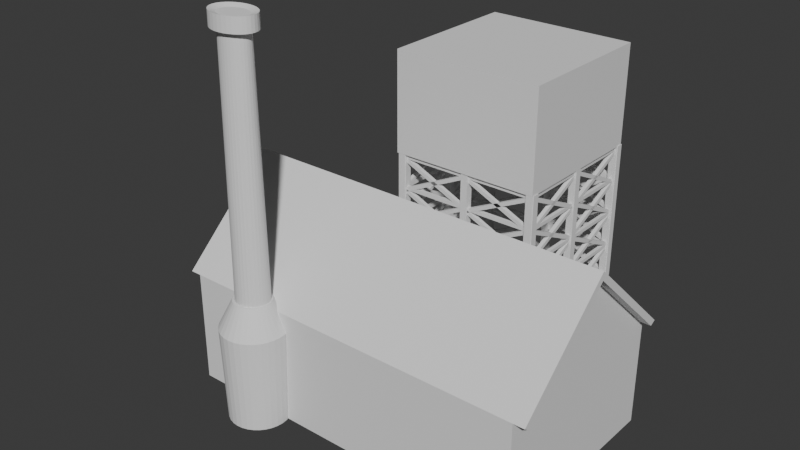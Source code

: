 # Source: koujyou1.blend  (saved by Blender 4.2.66; exported with 4.5.12 LTS)
import bpy
from mathutils import Matrix  # noqa: F401  (used for matrix-valued properties, if any)

bpy.ops.wm.read_factory_settings(use_empty=True)
scene = bpy.context.scene
scene.name = 'Scene'

# ---- collections
col_collection = bpy.data.collections.new('Collection'); scene.collection.children.link(col_collection)
col_2 = bpy.data.collections.new('コレクション 2'); scene.collection.children.link(col_2)
col_group_001 = bpy.data.collections.new('Group.001')  # instanced only; not linked into the scene
col_group = bpy.data.collections.new('Group')  # instanced only; not linked into the scene

# ---- world
world_world = bpy.data.worlds.new('World'); scene.world = world_world
world_world.use_nodes = True; world_world.node_tree.nodes.clear()
_N = world_world.node_tree.nodes; _L = world_world.node_tree.links
n0 = _N.new('ShaderNodeOutputWorld'); n0.name = 'World Output'; n0.location = (300, 300)
n1 = _N.new('ShaderNodeBackground'); n1.name = 'Background'; n1.location = (10, 300)
n1.inputs[0].default_value = (0.05088, 0.05088, 0.05088, 1.0)
_L.new(n1.outputs[0], n0.inputs[0])
n0.is_active_output = True
world_world.color = (0.05088, 0.05088, 0.05088)
world_world.sun_shadow_jitter_overblur = 0.0

# ---- meshes
me_x = bpy.data.meshes.new('円柱')
me_x.from_pydata([(0.0, 1.099, -1.0), (0.0, 0.7283, 1.0), (0.1951, 1.078, -1.0), (0.1951, 0.7143, 1.0), (0.3827, 1.015, -1.0), (0.3827, 0.6729, 1.0), (0.5556, 0.9137, -1.0), (0.5556, 0.6056, 1.0), (0.7071, 0.7771, -1.0), (0.7071, 0.515, 1.0), (0.8315, 0.6105, -1.0), (0.8315, 0.4046, 1.0), (0.9239, 0.4205, -1.0), (0.9239, 0.2787, 1.0), (0.9808, 0.2144, -1.0), (0.9808, 0.1421, 1.0), (1.0, 5.898e-09, -1.0), (1.0, -1.619e-08, 1.0), (0.9808, -0.2144, -1.0), (0.9808, -0.1421, 1.0), (0.9239, -0.4205, -1.0), (0.9239, -0.2787, 1.0), (0.8315, -0.6105, -1.0), (0.8315, -0.4046, 1.0), (0.7071, -0.7771, -1.0), (0.7071, -0.515, 1.0), (0.5556, -0.9137, -1.0), (0.5556, -0.6056, 1.0), (0.3827, -1.015, -1.0), (0.3827, -0.6729, 1.0), (0.1951, -1.078, -1.0), (0.1951, -0.7143, 1.0), (0.0, -1.099, -1.0), (0.0, -0.7283, 1.0), (-0.1951, -1.078, -1.0), (-0.1951, -0.7143, 1.0), (-0.3827, -1.015, -1.0), (-0.3827, -0.6729, 1.0), (-0.5556, -0.9137, -1.0), (-0.5556, -0.6056, 1.0), (-0.7071, -0.7771, -1.0), (-0.7071, -0.515, 1.0), (-0.8315, -0.6105, -1.0), (-0.8315, -0.4046, 1.0), (-0.9239, -0.4205, -1.0), (-0.9239, -0.2787, 1.0), (-0.9808, -0.2144, -1.0), (-0.9808, -0.1421, 1.0), (-1.0, 5.898e-09, -1.0), (-1.0, -1.619e-08, 1.0), (-0.9808, 0.2144, -1.0), (-0.9808, 0.1421, 1.0), (-0.9239, 0.4205, -1.0), (-0.9239, 0.2787, 1.0), (-0.8315, 0.6105, -1.0), (-0.8315, 0.4046, 1.0), (-0.7071, 0.7771, -1.0), (-0.7071, 0.515, 1.0), (-0.5556, 0.9137, -1.0), (-0.5556, 0.6056, 1.0), (-0.3827, 1.015, -1.0), (-0.3827, 0.6729, 1.0), (-0.1951, 1.078, -1.0), (-0.1951, 0.7143, 1.0), (0.0, 0.7379, 0.9484), (0.1951, 0.7237, 0.9484), (0.3827, 0.6817, 0.9484), (0.5556, 0.6135, 0.9484), (0.7071, 0.5217, 0.9484), (0.8315, 0.4099, 0.9484), (0.9239, 0.2824, 0.9484), (0.9808, 0.1439, 0.9484), (1.0, -1.563e-08, 0.9484), (0.9808, -0.1439, 0.9484), (0.9239, -0.2824, 0.9484), (0.8315, -0.4099, 0.9484), (0.7071, -0.5217, 0.9484), (0.5556, -0.6135, 0.9484), (0.3827, -0.6817, 0.9484), (0.1951, -0.7237, 0.9484), (0.0, -0.7379, 0.9484), (-0.1951, -0.7237, 0.9484), (-0.3827, -0.6817, 0.9484), (-0.5556, -0.6135, 0.9484), (-0.7071, -0.5217, 0.9484), (-0.8315, -0.4099, 0.9484), (-0.9239, -0.2824, 0.9484), (-0.9808, -0.1439, 0.9484), (-1.0, -1.563e-08, 0.9484), (-0.9808, 0.1439, 0.9484), (-0.9239, 0.2824, 0.9484), (-0.8315, 0.4099, 0.9484), (-0.7071, 0.5217, 0.9484), (-0.5556, 0.6135, 0.9484), (-0.3827, 0.6817, 0.9484), (-0.1951, 0.7237, 0.9484), (0.284, 1.04, 1.012), (1.358e-08, 1.06, 1.012), (1.358e-08, 1.074, 0.9367), (0.557, 0.9794, 1.012), (0.8087, 0.8814, 1.012), (1.029, 0.7496, 1.012), (1.21, 0.589, 1.012), (1.345, 0.4057, 1.012), (1.428, 0.2068, 1.012), (1.456, 3.582e-09, 1.012), (1.428, -0.2068, 1.012), (1.345, -0.4057, 1.012), (1.21, -0.589, 1.012), (1.029, -0.7496, 1.012), (0.8087, -0.8814, 1.012), (0.557, -0.9794, 1.012), (0.284, -1.04, 1.012), (1.358e-08, -1.06, 1.012), (-0.284, -1.04, 1.012), (-0.557, -0.9794, 1.012), (-0.8087, -0.8814, 1.012), (-1.029, -0.7496, 1.012), (-1.21, -0.589, 1.012), (-1.345, -0.4057, 1.012), (-1.428, -0.2068, 1.012), (-1.456, 3.582e-09, 1.012), (-1.428, 0.2068, 1.012), (-1.345, 0.4057, 1.012), (-1.21, 0.589, 1.012), (-1.029, 0.7496, 1.012), (-0.8087, 0.8814, 1.012), (-0.557, 0.9794, 1.012), (-0.284, 1.04, 1.012), (0.284, 1.053, 0.9367), (0.557, 0.9923, 0.9367), (0.8087, 0.893, 0.9367), (1.029, 0.7594, 0.9367), (1.21, 0.5967, 0.9367), (1.345, 0.411, 0.9367), (1.428, 0.2095, 0.9367), (1.456, 4.412e-09, 0.9367), (1.428, -0.2095, 0.9367), (1.345, -0.411, 0.9367), (1.21, -0.5967, 0.9367), (1.029, -0.7594, 0.9367), (0.8087, -0.893, 0.9367), (0.557, -0.9923, 0.9367), (0.284, -1.053, 0.9367), (1.358e-08, -1.074, 0.9367), (-0.284, -1.053, 0.9367), (-0.557, -0.9923, 0.9367), (-0.8087, -0.893, 0.9367), (-1.029, -0.7594, 0.9367), (-1.21, -0.5967, 0.9367), (-1.345, -0.411, 0.9367), (-1.428, -0.2095, 0.9367), (-1.456, 4.412e-09, 0.9367), (-1.428, 0.2095, 0.9367), (-1.345, 0.411, 0.9367), (-1.21, 0.5967, 0.9367), (-1.029, 0.7594, 0.9367), (-0.8087, 0.893, 0.9367), (-0.557, 0.9923, 0.9367), (-0.284, 1.053, 0.9367)], [], [(35, 37, 115, 114), (93, 92, 156, 157), (17, 19, 106, 105), (67, 66, 130, 131), (94, 93, 157, 158), (68, 67, 131, 132), (51, 53, 123, 122), (95, 94, 158, 159), (69, 68, 132, 133), (33, 35, 114, 113), (64, 95, 159, 98), (15, 17, 105, 104), (70, 69, 133, 134), (71, 70, 134, 135), (49, 51, 122, 121), (72, 71, 135, 136), (31, 33, 113, 112), (13, 15, 104, 103), (73, 72, 136, 137), (74, 73, 137, 138), (47, 49, 121, 120), (75, 74, 138, 139), (29, 31, 112, 111), (11, 13, 103, 102), (76, 75, 139, 140), (63, 1, 97, 128), (77, 76, 140, 141), (45, 47, 120, 119), (78, 77, 141, 142), (27, 29, 111, 110), (3, 1, 63, 61, 59, 57, 55, 53, 51, 49, 47, 45, 43, 41, 39, 37, 35, 33, 31, 29, 27, 25, 23, 21, 19, 17, 15, 13, 11, 9, 7, 5), (79, 78, 142, 143), (9, 11, 102, 101), (0, 2, 4, 6, 8, 10, 12, 14, 16, 18, 20, 22, 24, 26, 28, 30, 32, 34, 36, 38, 40, 42, 44, 46, 48, 50, 52, 54, 56, 58, 60, 62), (62, 95, 64, 0), (60, 94, 95, 62), (58, 93, 94, 60), (56, 92, 93, 58), (54, 91, 92, 56), (52, 90, 91, 54), (50, 89, 90, 52), (48, 88, 89, 50), (46, 87, 88, 48), (44, 86, 87, 46), (42, 85, 86, 44), (40, 84, 85, 42), (38, 83, 84, 40), (36, 82, 83, 38), (34, 81, 82, 36), (32, 80, 81, 34), (30, 79, 80, 32), (28, 78, 79, 30), (26, 77, 78, 28), (24, 76, 77, 26), (22, 75, 76, 24), (20, 74, 75, 22), (18, 73, 74, 20), (16, 72, 73, 18), (14, 71, 72, 16), (12, 70, 71, 14), (10, 69, 70, 12), (8, 68, 69, 10), (6, 67, 68, 8), (4, 66, 67, 6), (2, 65, 66, 4), (0, 64, 65, 2), (98, 97, 96, 129), (129, 96, 99, 130), (130, 99, 100, 131), (131, 100, 101, 132), (132, 101, 102, 133), (133, 102, 103, 134), (134, 103, 104, 135), (135, 104, 105, 136), (136, 105, 106, 137), (137, 106, 107, 138), (138, 107, 108, 139), (139, 108, 109, 140), (140, 109, 110, 141), (141, 110, 111, 142), (142, 111, 112, 143), (143, 112, 113, 144), (144, 113, 114, 145), (145, 114, 115, 146), (146, 115, 116, 147), (147, 116, 117, 148), (148, 117, 118, 149), (149, 118, 119, 150), (150, 119, 120, 151), (151, 120, 121, 152), (152, 121, 122, 153), (153, 122, 123, 154), (154, 123, 124, 155), (155, 124, 125, 156), (156, 125, 126, 157), (157, 126, 127, 158), (158, 127, 128, 159), (159, 128, 97, 98), (66, 65, 129, 130), (1, 3, 96, 97), (92, 91, 155, 156), (53, 55, 124, 123), (65, 64, 98, 129), (91, 90, 154, 155), (19, 21, 107, 106), (90, 89, 153, 154), (37, 39, 116, 115), (89, 88, 152, 153), (55, 57, 125, 124), (3, 5, 99, 96), (88, 87, 151, 152), (21, 23, 108, 107), (87, 86, 150, 151), (39, 41, 117, 116), (86, 85, 149, 150), (57, 59, 126, 125), (5, 7, 100, 99), (85, 84, 148, 149), (23, 25, 109, 108), (84, 83, 147, 148), (41, 43, 118, 117), (83, 82, 146, 147), (59, 61, 127, 126), (7, 9, 101, 100), (82, 81, 145, 146), (25, 27, 110, 109), (81, 80, 144, 145), (43, 45, 119, 118), (80, 79, 143, 144), (61, 63, 128, 127)])
_uv = me_x.uv_layers.new(name='UVマップ')
_uv.uv.foreach_set('vector', [0.2032, 0.01461, 0.1582, 0.02827, 0.1582, 0.02827, 0.2032, 0.01461, 0.09375, 0.9871, 0.125, 0.9871, 0.125, 0.9871, 0.09375, 0.9871, 0.49, 0.25, 0.4854, 0.2032, 0.4854, 0.2032, 0.49, 0.25, 0.9062, 0.9871, 0.9375, 0.9871, 0.9375, 0.9871, 0.9062, 0.9871, 0.0625, 0.9871, 0.09375, 0.9871, 0.09375, 0.9871, 0.0625, 0.9871, 0.875, 0.9871, 0.9062, 0.9871, 0.9062, 0.9871, 0.875, 0.9871, 0.01461, 0.2968, 0.02827, 0.3418, 0.02827, 0.3418, 0.01461, 0.2968, 0.03125, 0.9871, 0.0625, 0.9871, 0.0625, 0.9871, 0.03125, 0.9871, 0.8438, 0.9871, 0.875, 0.9871, 0.875, 0.9871, 0.8438, 0.9871, 0.25, 0.01, 0.2032, 0.01461, 0.2032, 0.01461, 0.25, 0.01, 0.0, 0.9871, 0.03125, 0.9871, 0.03125, 0.9871, 0.0, 0.9871, 0.4854, 0.2968, 0.49, 0.25, 0.49, 0.25, 0.4854, 0.2968, 0.8125, 0.9871, 0.8438, 0.9871, 0.8438, 0.9871, 0.8125, 0.9871, 0.7812, 0.9871, 0.8125, 0.9871, 0.8125, 0.9871, 0.7812, 0.9871, 0.01, 0.25, 0.01461, 0.2968, 0.01461, 0.2968, 0.01, 0.25, 0.75, 0.9871, 0.7812, 0.9871, 0.7812, 0.9871, 0.75, 0.9871, 0.2968, 0.01461, 0.25, 0.01, 0.25, 0.01, 0.2968, 0.01461, 0.4717, 0.3418, 0.4854, 0.2968, 0.4854, 0.2968, 0.4717, 0.3418, 0.7187, 0.9871, 0.75, 0.9871, 0.75, 0.9871, 0.7187, 0.9871, 0.6875, 0.9871, 0.7187, 0.9871, 0.7187, 0.9871, 0.6875, 0.9871, 0.01461, 0.2032, 0.01, 0.25, 0.01, 0.25, 0.01461, 0.2032, 0.6562, 0.9871, 0.6875, 0.9871, 0.6875, 0.9871, 0.6562, 0.9871, 0.3418, 0.02827, 0.2968, 0.01461, 0.2968, 0.01461, 0.3418, 0.02827, 0.4496, 0.3833, 0.4717, 0.3418, 0.4717, 0.3418, 0.4496, 0.3833, 0.625, 0.9871, 0.6562, 0.9871, 0.6562, 0.9871, 0.625, 0.9871, 0.2032, 0.4854, 0.25, 0.49, 0.25, 0.49, 0.2032, 0.4854, 0.5938, 0.9871, 0.625, 0.9871, 0.625, 0.9871, 0.5938, 0.9871, 0.02827, 0.1582, 0.01461, 0.2032, 0.01461, 0.2032, 0.02827, 0.1582, 0.5625, 0.9871, 0.5938, 0.9871, 0.5938, 0.9871, 0.5625, 0.9871, 0.3833, 0.05045, 0.3418, 0.02827, 0.3418, 0.02827, 0.3833, 0.05045, 0.2968, 0.4854, 0.25, 0.49, 0.2032, 0.4854, 0.1582, 0.4717, 0.1167, 0.4496, 0.08029, 0.4197, 0.05045, 0.3833, 0.02827, 0.3418, 0.01461, 0.2968, 0.01, 0.25, 0.01461, 0.2032, 0.02827, 0.1582, 0.05045, 0.1167, 0.08029, 0.08029, 0.1167, 0.05045, 0.1582, 0.02827, 0.2032, 0.01461, 0.25, 0.01, 0.2968, 0.01461, 0.3418, 0.02827, 0.3833, 0.05045, 0.4197, 0.08029, 0.4496, 0.1167, 0.4717, 0.1582, 0.4854, 0.2032, 0.49, 0.25, 0.4854, 0.2968, 0.4717, 0.3418, 0.4496, 0.3833, 0.4197, 0.4197, 0.3833, 0.4496, 0.3418, 0.4717, 0.5312, 0.9871, 0.5625, 0.9871, 0.5625, 0.9871, 0.5312, 0.9871, 0.4197, 0.4197, 0.4496, 0.3833, 0.4496, 0.3833, 0.4197, 0.4197, 0.75, 0.49, 0.7968, 0.4854, 0.8418, 0.4717, 0.8833, 0.4496, 0.9197, 0.4197, 0.9496, 0.3833, 0.9717, 0.3418, 0.9854, 0.2968, 0.99, 0.25, 0.9854, 0.2032, 0.9717, 0.1582, 0.9496, 0.1167, 0.9197, 0.08029, 0.8833, 0.05045, 0.8418, 0.02827, 0.7968, 0.01461, 0.75, 0.01, 0.7032, 0.01461, 0.6582, 0.02827, 0.6167, 0.05045, 0.5803, 0.08029, 0.5504, 0.1167, 0.5283, 0.1582, 0.5146, 0.2032, 0.51, 0.25, 0.5146, 0.2968, 0.5283, 0.3418, 0.5504, 0.3833, 0.5803, 0.4197, 0.6167, 0.4496, 0.6582, 0.4717, 0.7032, 0.4854, 0.03125, 0.5, 0.03125, 0.9871, 0.0, 0.9871, 0.0, 0.5, 0.0625, 0.5, 0.0625, 0.9871, 0.03125, 0.9871, 0.03125, 0.5, 0.09375, 0.5, 0.09375, 0.9871, 0.0625, 0.9871, 0.0625, 0.5, 0.125, 0.5, 0.125, 0.9871, 0.09375, 0.9871, 0.09375, 0.5, 0.1562, 0.5, 0.1562, 0.9871, 0.125, 0.9871, 0.125, 0.5, 0.1875, 0.5, 0.1875, 0.9871, 0.1562, 0.9871, 0.1562, 0.5, 0.2188, 0.5, 0.2188, 0.9871, 0.1875, 0.9871, 0.1875, 0.5, 0.25, 0.5, 0.25, 0.9871, 0.2188, 0.9871, 0.2188, 0.5, 0.2812, 0.5, 0.2812, 0.9871, 0.25, 0.9871, 0.25, 0.5, 0.3125, 0.5, 0.3125, 0.9871, 0.2812, 0.9871, 0.2812, 0.5, 0.3438, 0.5, 0.3438, 0.9871, 0.3125, 0.9871, 0.3125, 0.5, 0.375, 0.5, 0.375, 0.9871, 0.3438, 0.9871, 0.3438, 0.5, 0.4062, 0.5, 0.4062, 0.9871, 0.375, 0.9871, 0.375, 0.5, 0.4375, 0.5, 0.4375, 0.9871, 0.4062, 0.9871, 0.4062, 0.5, 0.4688, 0.5, 0.4688, 0.9871, 0.4375, 0.9871, 0.4375, 0.5, 0.5, 0.5, 0.5, 0.9871, 0.4688, 0.9871, 0.4688, 0.5, 0.5312, 0.5, 0.5312, 0.9871, 0.5, 0.9871, 0.5, 0.5, 0.5625, 0.5, 0.5625, 0.9871, 0.5312, 0.9871, 0.5312, 0.5, 0.5938, 0.5, 0.5938, 0.9871, 0.5625, 0.9871, 0.5625, 0.5, 0.625, 0.5, 0.625, 0.9871, 0.5938, 0.9871, 0.5938, 0.5, 0.6562, 0.5, 0.6562, 0.9871, 0.625, 0.9871, 0.625, 0.5, 0.6875, 0.5, 0.6875, 0.9871, 0.6562, 0.9871, 0.6562, 0.5, 0.7188, 0.5, 0.7187, 0.9871, 0.6875, 0.9871, 0.6875, 0.5, 0.75, 0.5, 0.75, 0.9871, 0.7187, 0.9871, 0.7188, 0.5, 0.7812, 0.5, 0.7812, 0.9871, 0.75, 0.9871, 0.75, 0.5, 0.8125, 0.5, 0.8125, 0.9871, 0.7812, 0.9871, 0.7812, 0.5, 0.8438, 0.5, 0.8438, 0.9871, 0.8125, 0.9871, 0.8125, 0.5, 0.875, 0.5, 0.875, 0.9871, 0.8438, 0.9871, 0.8438, 0.5, 0.9062, 0.5, 0.9062, 0.9871, 0.875, 0.9871, 0.875, 0.5, 0.9375, 0.5, 0.9375, 0.9871, 0.9062, 0.9871, 0.9062, 0.5, 0.9688, 0.5, 0.9688, 0.9871, 0.9375, 0.9871, 0.9375, 0.5, 1.0, 0.5, 1.0, 0.9871, 0.9688, 0.9871, 0.9688, 0.5, 1.0, 0.9871, 1.0, 1.0, 0.9688, 1.0, 0.9688, 0.9871, 0.9688, 0.9871, 0.9688, 1.0, 0.9375, 1.0, 0.9375, 0.9871, 0.9375, 0.9871, 0.9375, 1.0, 0.9062, 1.0, 0.9062, 0.9871, 0.9062, 0.9871, 0.9062, 1.0, 0.875, 1.0, 0.875, 0.9871, 0.875, 0.9871, 0.875, 1.0, 0.8438, 1.0, 0.8438, 0.9871, 0.8438, 0.9871, 0.8438, 1.0, 0.8125, 1.0, 0.8125, 0.9871, 0.8125, 0.9871, 0.8125, 1.0, 0.7812, 1.0, 0.7812, 0.9871, 0.7812, 0.9871, 0.7812, 1.0, 0.75, 1.0, 0.75, 0.9871, 0.75, 0.9871, 0.75, 1.0, 0.7188, 1.0, 0.7187, 0.9871, 0.7187, 0.9871, 0.7188, 1.0, 0.6875, 1.0, 0.6875, 0.9871, 0.6875, 0.9871, 0.6875, 1.0, 0.6562, 1.0, 0.6562, 0.9871, 0.6562, 0.9871, 0.6562, 1.0, 0.625, 1.0, 0.625, 0.9871, 0.625, 0.9871, 0.625, 1.0, 0.5938, 1.0, 0.5938, 0.9871, 0.5938, 0.9871, 0.5938, 1.0, 0.5625, 1.0, 0.5625, 0.9871, 0.5625, 0.9871, 0.5625, 1.0, 0.5312, 1.0, 0.5312, 0.9871, 0.5312, 0.9871, 0.5312, 1.0, 0.5, 1.0, 0.5, 0.9871, 0.5, 0.9871, 0.5, 1.0, 0.4688, 1.0, 0.4688, 0.9871, 0.4688, 0.9871, 0.4688, 1.0, 0.4375, 1.0, 0.4375, 0.9871, 0.4375, 0.9871, 0.4375, 1.0, 0.4062, 1.0, 0.4062, 0.9871, 0.4062, 0.9871, 0.4062, 1.0, 0.375, 1.0, 0.375, 0.9871, 0.375, 0.9871, 0.375, 1.0, 0.3438, 1.0, 0.3438, 0.9871, 0.3438, 0.9871, 0.3438, 1.0, 0.3125, 1.0, 0.3125, 0.9871, 0.3125, 0.9871, 0.3125, 1.0, 0.2812, 1.0, 0.2812, 0.9871, 0.2812, 0.9871, 0.2812, 1.0, 0.25, 1.0, 0.25, 0.9871, 0.25, 0.9871, 0.25, 1.0, 0.2188, 1.0, 0.2188, 0.9871, 0.2188, 0.9871, 0.2188, 1.0, 0.1875, 1.0, 0.1875, 0.9871, 0.1875, 0.9871, 0.1875, 1.0, 0.1562, 1.0, 0.1562, 0.9871, 0.1562, 0.9871, 0.1562, 1.0, 0.125, 1.0, 0.125, 0.9871, 0.125, 0.9871, 0.125, 1.0, 0.09375, 1.0, 0.09375, 0.9871, 0.09375, 0.9871, 0.09375, 1.0, 0.0625, 1.0, 0.0625, 0.9871, 0.0625, 0.9871, 0.0625, 1.0, 0.03125, 1.0, 0.03125, 0.9871, 0.03125, 0.9871, 0.03125, 1.0, 0.0, 1.0, 0.0, 0.9871, 0.9375, 0.9871, 0.9688, 0.9871, 0.9688, 0.9871, 0.9375, 0.9871, 0.25, 0.49, 0.2968, 0.4854, 0.2968, 0.4854, 0.25, 0.49, 0.125, 0.9871, 0.1562, 0.9871, 0.1562, 0.9871, 0.125, 0.9871, 0.02827, 0.3418, 0.05045, 0.3833, 0.05045, 0.3833, 0.02827, 0.3418, 0.9688, 0.9871, 1.0, 0.9871, 1.0, 0.9871, 0.9688, 0.9871, 0.1562, 0.9871, 0.1875, 0.9871, 0.1875, 0.9871, 0.1562, 0.9871, 0.4854, 0.2032, 0.4717, 0.1582, 0.4717, 0.1582, 0.4854, 0.2032, 0.1875, 0.9871, 0.2188, 0.9871, 0.2188, 0.9871, 0.1875, 0.9871, 0.1582, 0.02827, 0.1167, 0.05045, 0.1167, 0.05045, 0.1582, 0.02827, 0.2188, 0.9871, 0.25, 0.9871, 0.25, 0.9871, 0.2188, 0.9871, 0.05045, 0.3833, 0.08029, 0.4197, 0.08029, 0.4197, 0.05045, 0.3833, 0.2968, 0.4854, 0.3418, 0.4717, 0.3418, 0.4717, 0.2968, 0.4854, 0.25, 0.9871, 0.2812, 0.9871, 0.2812, 0.9871, 0.25, 0.9871, 0.4717, 0.1582, 0.4496, 0.1167, 0.4496, 0.1167, 0.4717, 0.1582, 0.2812, 0.9871, 0.3125, 0.9871, 0.3125, 0.9871, 0.2812, 0.9871, 0.1167, 0.05045, 0.08029, 0.08029, 0.08029, 0.08029, 0.1167, 0.05045, 0.3125, 0.9871, 0.3438, 0.9871, 0.3438, 0.9871, 0.3125, 0.9871, 0.08029, 0.4197, 0.1167, 0.4496, 0.1167, 0.4496, 0.08029, 0.4197, 0.3418, 0.4717, 0.3833, 0.4496, 0.3833, 0.4496, 0.3418, 0.4717, 0.3438, 0.9871, 0.375, 0.9871, 0.375, 0.9871, 0.3438, 0.9871, 0.4496, 0.1167, 0.4197, 0.08029, 0.4197, 0.08029, 0.4496, 0.1167, 0.375, 0.9871, 0.4062, 0.9871, 0.4062, 0.9871, 0.375, 0.9871, 0.08029, 0.08029, 0.05045, 0.1167, 0.05045, 0.1167, 0.08029, 0.08029, 0.4062, 0.9871, 0.4375, 0.9871, 0.4375, 0.9871, 0.4062, 0.9871, 0.1167, 0.4496, 0.1582, 0.4717, 0.1582, 0.4717, 0.1167, 0.4496, 0.3833, 0.4496, 0.4197, 0.4197, 0.4197, 0.4197, 0.3833, 0.4496, 0.4375, 0.9871, 0.4688, 0.9871, 0.4688, 0.9871, 0.4375, 0.9871, 0.4197, 0.08029, 0.3833, 0.05045, 0.3833, 0.05045, 0.4197, 0.08029, 0.4688, 0.9871, 0.5, 0.9871, 0.5, 0.9871, 0.4688, 0.9871, 0.05045, 0.1167, 0.02827, 0.1582, 0.02827, 0.1582, 0.05045, 0.1167, 0.5, 0.9871, 0.5312, 0.9871, 0.5312, 0.9871, 0.5, 0.9871, 0.1582, 0.4717, 0.2032, 0.4854, 0.2032, 0.4854, 0.1582, 0.4717])
me_x.update()
me_x_1 = bpy.data.meshes.new('立方体')
me_x_1.from_pydata([(-0.9419, -1.0, -0.9826), (-0.9419, -1.0, 0.943), (-0.9419, 1.0, -0.9826), (-0.9419, 1.0, 0.943), (0.9419, -1.0, -0.9826), (0.9419, -1.0, 0.943), (0.9419, 1.0, -0.9826), (0.9419, 1.0, 0.943), (0.0, 1.0, -0.9826), (0.0, 1.0, 2.482), (0.0, -1.0, -0.9826), (0.0, -1.0, 2.482), (-1.0, -1.0, -1.0), (-1.0, -1.0, 1.0), (-1.0, 1.0, 1.0), (-1.0, 1.0, -1.0), (0.0, 1.0, -1.0), (0.0, 1.0, 2.634), (1.0, 1.0, 1.0), (1.0, 1.0, -1.0), (1.0, -1.0, 1.0), (1.0, -1.0, -1.0), (0.0, -1.0, -1.0), (0.0, -1.0, 2.634), (0.0, 1.0, 2.634), (1.0, 1.0, 1.0), (0.0, -1.0, 2.634), (-1.0, -1.0, 1.0), (-1.0, 1.0, 1.0), (1.0, -1.0, 1.0), (0.0, 1.0, 2.482), (0.9419, 1.0, 0.943), (0.0, -1.0, 2.482), (-0.9419, -1.0, 0.943), (-0.9419, 1.0, 0.943), (0.9419, -1.0, 0.943), (0.0, 1.063, 2.634), (1.0, 1.063, 1.0), (0.0, -1.063, 2.634), (-1.0, -1.063, 1.0), (-1.0, 1.063, 1.0), (1.0, -1.063, 1.0), (0.0, 1.063, 2.482), (0.9419, 1.063, 0.943), (0.0, -1.063, 2.482), (-0.9419, -1.063, 0.943), (-0.9419, 1.063, 0.943), (0.9419, -1.063, 0.943)], [], [(12, 13, 14, 15), (8, 9, 7, 6), (19, 18, 20, 21), (10, 11, 1, 0), (16, 19, 21, 22), (17, 14, 13, 23), (18, 17, 23, 20), (15, 16, 22, 12), (4, 5, 11, 10), (2, 3, 9, 8), (0, 1, 13, 12), (3, 2, 15, 14), (2, 8, 16, 15), (9, 3, 34, 30), (6, 7, 18, 19), (5, 4, 21, 20), (4, 10, 22, 21), (17, 18, 25, 24), (8, 6, 19, 16), (20, 23, 26, 29), (10, 0, 12, 22), (23, 13, 27, 26), (35, 29, 41, 47), (33, 32, 44, 45), (27, 33, 45, 39), (26, 27, 39, 38), (13, 1, 33, 27), (5, 20, 29, 35), (7, 9, 30, 31), (14, 17, 24, 28), (18, 7, 31, 25), (1, 11, 32, 33), (3, 14, 28, 34), (11, 5, 35, 32), (43, 42, 36, 37), (45, 44, 38, 39), (42, 46, 40, 36), (44, 47, 41, 38), (28, 24, 36, 40), (34, 28, 40, 46), (30, 34, 46, 42), (29, 26, 38, 41), (25, 31, 43, 37), (24, 25, 37, 36), (32, 35, 47, 44), (31, 30, 42, 43)])
_uv = me_x_1.uv_layers.new(name='UVマップ')
_uv.uv.foreach_set('vector', [0.375, 0.0, 0.625, 0.0, 0.625, 0.25, 0.375, 0.25, 0.379, 0.375, 0.6173, 0.375, 0.6155, 0.4927, 0.3814, 0.4927, 0.375, 0.5, 0.625, 0.5, 0.625, 0.75, 0.375, 0.75, 0.379, 0.875, 0.6173, 0.875, 0.6155, 0.9927, 0.3814, 0.9927, 0.25, 0.5, 0.375, 0.5, 0.375, 0.75, 0.25, 0.75, 0.75, 0.5, 0.875, 0.5, 0.875, 0.75, 0.75, 0.75, 0.625, 0.5, 0.75, 0.5, 0.75, 0.75, 0.625, 0.75, 0.125, 0.5, 0.25, 0.5, 0.25, 0.75, 0.125, 0.75, 0.3814, 0.7573, 0.6155, 0.7573, 0.6173, 0.875, 0.379, 0.875, 0.3814, 0.2573, 0.6155, 0.2573, 0.6173, 0.375, 0.379, 0.375, 0.3814, 0.9927, 0.6155, 0.9927, 0.625, 1.0, 0.375, 1.0, 0.6155, 0.2573, 0.3814, 0.2573, 0.375, 0.25, 0.625, 0.25, 0.3814, 0.2573, 0.379, 0.375, 0.375, 0.375, 0.375, 0.25, 0.6173, 0.375, 0.6155, 0.2573, 0.6155, 0.2573, 0.6173, 0.375, 0.3814, 0.4927, 0.6155, 0.4927, 0.625, 0.5, 0.375, 0.5, 0.6155, 0.7573, 0.3814, 0.7573, 0.375, 0.75, 0.625, 0.75, 0.3814, 0.7573, 0.379, 0.875, 0.375, 0.875, 0.375, 0.75, 0.75, 0.5, 0.625, 0.5, 0.625, 0.5, 0.75, 0.5, 0.379, 0.375, 0.3814, 0.4927, 0.375, 0.5, 0.375, 0.375, 0.625, 0.75, 0.75, 0.75, 0.75, 0.75, 0.625, 0.75, 0.379, 0.875, 0.3814, 0.9927, 0.375, 1.0, 0.375, 0.875, 0.75, 0.75, 0.875, 0.75, 0.875, 0.75, 0.75, 0.75, 0.6155, 0.7573, 0.625, 0.75, 0.625, 0.75, 0.6155, 0.7573, 0.6155, 0.9927, 0.6173, 0.875, 0.6173, 0.875, 0.6155, 0.9927, 0.625, 1.0, 0.6155, 0.9927, 0.6155, 0.9927, 0.625, 1.0, 0.75, 0.75, 0.875, 0.75, 0.875, 0.75, 0.75, 0.75, 0.625, 1.0, 0.6155, 0.9927, 0.6155, 0.9927, 0.625, 1.0, 0.6155, 0.7573, 0.625, 0.75, 0.625, 0.75, 0.6155, 0.7573, 0.6155, 0.4927, 0.6173, 0.375, 0.6173, 0.375, 0.6155, 0.4927, 0.875, 0.5, 0.75, 0.5, 0.75, 0.5, 0.875, 0.5, 0.625, 0.5, 0.6155, 0.4927, 0.6155, 0.4927, 0.625, 0.5, 0.6155, 0.9927, 0.6173, 0.875, 0.6173, 0.875, 0.6155, 0.9927, 0.6155, 0.2573, 0.625, 0.25, 0.625, 0.25, 0.6155, 0.2573, 0.6173, 0.875, 0.6155, 0.7573, 0.6155, 0.7573, 0.6173, 0.875, 0.6155, 0.4927, 0.6173, 0.375, 0.625, 0.375, 0.625, 0.5, 0.6155, 0.9927, 0.6173, 0.875, 0.625, 0.875, 0.625, 1.0, 0.6173, 0.375, 0.6155, 0.2573, 0.625, 0.25, 0.625, 0.375, 0.6173, 0.875, 0.6155, 0.7573, 0.625, 0.75, 0.625, 0.875, 0.875, 0.5, 0.75, 0.5, 0.75, 0.5, 0.875, 0.5, 0.6155, 0.2573, 0.625, 0.25, 0.625, 0.25, 0.6155, 0.2573, 0.6173, 0.375, 0.6155, 0.2573, 0.6155, 0.2573, 0.6173, 0.375, 0.625, 0.75, 0.75, 0.75, 0.75, 0.75, 0.625, 0.75, 0.625, 0.5, 0.6155, 0.4927, 0.6155, 0.4927, 0.625, 0.5, 0.75, 0.5, 0.625, 0.5, 0.625, 0.5, 0.75, 0.5, 0.6173, 0.875, 0.6155, 0.7573, 0.6155, 0.7573, 0.6173, 0.875, 0.6155, 0.4927, 0.6173, 0.375, 0.6173, 0.375, 0.6155, 0.4927])
me_x_1.update()
me_001 = bpy.data.meshes.new('円柱.001')
me_001.from_pydata([(0.0, 0.58, -1.0), (-2.301e-07, 0.3614, 1.416), (0.1131, 0.5688, -1.0), (0.0705, 0.3544, 1.416), (0.2219, 0.5358, -1.0), (0.1383, 0.3339, 1.416), (0.3222, 0.4822, -1.0), (0.2008, 0.3005, 1.416), (0.4101, 0.4101, -1.0), (0.2555, 0.2555, 1.416), (0.4822, 0.3222, -1.0), (0.3005, 0.2008, 1.416), (0.5358, 0.2219, -1.0), (0.3339, 0.1383, 1.416), (0.5688, 0.1131, -1.0), (0.3544, 0.0705, 1.416), (0.58, 4.006e-07, -1.0), (0.3614, -1.84e-06, 1.416), (0.5688, -0.1131, -1.0), (0.3544, -0.07051, 1.416), (0.5358, -0.2219, -1.0), (0.3339, -0.1383, 1.416), (0.4822, -0.3222, -1.0), (0.3005, -0.2008, 1.416), (0.4101, -0.4101, -1.0), (0.2555, -0.2555, 1.416), (0.3222, -0.4822, -1.0), (0.2008, -0.3005, 1.416), (0.2219, -0.5358, -1.0), (0.1383, -0.3339, 1.416), (0.1131, -0.5688, -1.0), (0.0705, -0.3544, 1.416), (0.0, -0.58, -1.0), (-2.301e-07, -0.3614, 1.416), (-0.1131, -0.5688, -1.0), (-0.0705, -0.3544, 1.416), (-0.2219, -0.5358, -1.0), (-0.1383, -0.3339, 1.416), (-0.3222, -0.4822, -1.0), (-0.2008, -0.3005, 1.416), (-0.4101, -0.4101, -1.0), (-0.2555, -0.2555, 1.416), (-0.4822, -0.3222, -1.0), (-0.3005, -0.2008, 1.416), (-0.5358, -0.2219, -1.0), (-0.3339, -0.1383, 1.416), (-0.5688, -0.1131, -1.0), (-0.3544, -0.07051, 1.416), (-0.58, 4.006e-07, -1.0), (-0.3614, -1.84e-06, 1.416), (-0.5688, 0.1131, -1.0), (-0.3544, 0.0705, 1.416), (-0.5358, 0.2219, -1.0), (-0.3339, 0.1383, 1.416), (-0.4822, 0.3222, -1.0), (-0.3005, 0.2008, 1.416), (-0.4101, 0.4101, -1.0), (-0.2555, 0.2555, 1.416), (-0.3222, 0.4822, -1.0), (-0.2008, 0.3005, 1.416), (-0.2219, 0.5358, -1.0), (-0.1383, 0.3339, 1.416), (-0.1131, 0.5688, -1.0), (-0.0705, 0.3544, 1.416), (-8.526e-08, 0.6424, 0.8639), (0.1253, 0.6301, 0.8639), (0.2458, 0.5935, 0.8639), (0.3569, 0.5341, 0.8639), (0.4543, 0.4542, 0.8639), (0.5341, 0.3569, 0.8639), (0.5935, 0.2458, 0.8639), (0.6301, 0.1253, 0.8639), (0.6424, -6.821e-07, 0.8639), (0.6301, -0.1253, 0.8639), (0.5935, -0.2458, 0.8639), (0.5341, -0.3569, 0.8639), (0.4543, -0.4543, 0.8639), (0.3569, -0.5341, 0.8639), (0.2458, -0.5935, 0.8639), (0.1253, -0.6301, 0.8639), (-8.526e-08, -0.6424, 0.8639), (-0.1253, -0.6301, 0.8639), (-0.2458, -0.5935, 0.8639), (-0.3569, -0.5341, 0.8639), (-0.4543, -0.4543, 0.8639), (-0.5341, -0.3569, 0.8639), (-0.5935, -0.2458, 0.8639), (-0.6301, -0.1253, 0.8639), (-0.6424, -6.821e-07, 0.8639), (-0.6301, 0.1253, 0.8639), (-0.5935, 0.2458, 0.8639), (-0.5341, 0.3569, 0.8639), (-0.4543, 0.4542, 0.8639), (-0.3569, 0.5341, 0.8639), (-0.2458, 0.5935, 0.8639), (-0.1253, 0.6301, 0.8639)], [], [(64, 1, 3, 65), (65, 3, 5, 66), (66, 5, 7, 67), (67, 7, 9, 68), (68, 9, 11, 69), (69, 11, 13, 70), (70, 13, 15, 71), (71, 15, 17, 72), (72, 17, 19, 73), (73, 19, 21, 74), (74, 21, 23, 75), (75, 23, 25, 76), (76, 25, 27, 77), (77, 27, 29, 78), (78, 29, 31, 79), (79, 31, 33, 80), (80, 33, 35, 81), (81, 35, 37, 82), (82, 37, 39, 83), (83, 39, 41, 84), (84, 41, 43, 85), (85, 43, 45, 86), (86, 45, 47, 87), (87, 47, 49, 88), (88, 49, 51, 89), (89, 51, 53, 90), (90, 53, 55, 91), (91, 55, 57, 92), (92, 57, 59, 93), (93, 59, 61, 94), (3, 1, 63, 61, 59, 57, 55, 53, 51, 49, 47, 45, 43, 41, 39, 37, 35, 33, 31, 29, 27, 25, 23, 21, 19, 17, 15, 13, 11, 9, 7, 5), (94, 61, 63, 95), (95, 63, 1, 64), (0, 2, 4, 6, 8, 10, 12, 14, 16, 18, 20, 22, 24, 26, 28, 30, 32, 34, 36, 38, 40, 42, 44, 46, 48, 50, 52, 54, 56, 58, 60, 62), (62, 95, 64, 0), (60, 94, 95, 62), (58, 93, 94, 60), (56, 92, 93, 58), (54, 91, 92, 56), (52, 90, 91, 54), (50, 89, 90, 52), (48, 88, 89, 50), (46, 87, 88, 48), (44, 86, 87, 46), (42, 85, 86, 44), (40, 84, 85, 42), (38, 83, 84, 40), (36, 82, 83, 38), (34, 81, 82, 36), (32, 80, 81, 34), (30, 79, 80, 32), (28, 78, 79, 30), (26, 77, 78, 28), (24, 76, 77, 26), (22, 75, 76, 24), (20, 74, 75, 22), (18, 73, 74, 20), (16, 72, 73, 18), (14, 71, 72, 16), (12, 70, 71, 14), (10, 69, 70, 12), (8, 68, 69, 10), (6, 67, 68, 8), (4, 66, 67, 6), (2, 65, 66, 4), (0, 64, 65, 2)])
_uv = me_001.uv_layers.new(name='UVマップ')
_uv.uv.foreach_set('vector', [1.0, 0.8857, 1.0, 1.0, 0.9688, 1.0, 0.9687, 0.8857, 0.9687, 0.8857, 0.9688, 1.0, 0.9375, 1.0, 0.9375, 0.8857, 0.9375, 0.8857, 0.9375, 1.0, 0.9062, 1.0, 0.9062, 0.8857, 0.9062, 0.8857, 0.9062, 1.0, 0.875, 1.0, 0.875, 0.8857, 0.875, 0.8857, 0.875, 1.0, 0.8438, 1.0, 0.8438, 0.8857, 0.8438, 0.8857, 0.8438, 1.0, 0.8125, 1.0, 0.8125, 0.8857, 0.8125, 0.8857, 0.8125, 1.0, 0.7812, 1.0, 0.7812, 0.8857, 0.7812, 0.8857, 0.7812, 1.0, 0.75, 1.0, 0.75, 0.8857, 0.75, 0.8857, 0.75, 1.0, 0.7188, 1.0, 0.7188, 0.8857, 0.7188, 0.8857, 0.7188, 1.0, 0.6875, 1.0, 0.6875, 0.8857, 0.6875, 0.8857, 0.6875, 1.0, 0.6562, 1.0, 0.6562, 0.8857, 0.6562, 0.8857, 0.6562, 1.0, 0.625, 1.0, 0.625, 0.8857, 0.625, 0.8857, 0.625, 1.0, 0.5938, 1.0, 0.5938, 0.8857, 0.5938, 0.8857, 0.5938, 1.0, 0.5625, 1.0, 0.5625, 0.8857, 0.5625, 0.8857, 0.5625, 1.0, 0.5312, 1.0, 0.5312, 0.8857, 0.5312, 0.8857, 0.5312, 1.0, 0.5, 1.0, 0.5, 0.8857, 0.5, 0.8857, 0.5, 1.0, 0.4688, 1.0, 0.4688, 0.8857, 0.4688, 0.8857, 0.4688, 1.0, 0.4375, 1.0, 0.4375, 0.8857, 0.4375, 0.8857, 0.4375, 1.0, 0.4062, 1.0, 0.4062, 0.8857, 0.4062, 0.8857, 0.4062, 1.0, 0.375, 1.0, 0.375, 0.8857, 0.375, 0.8857, 0.375, 1.0, 0.3438, 1.0, 0.3438, 0.8857, 0.3438, 0.8857, 0.3438, 1.0, 0.3125, 1.0, 0.3125, 0.8857, 0.3125, 0.8857, 0.3125, 1.0, 0.2812, 1.0, 0.2812, 0.8857, 0.2812, 0.8857, 0.2812, 1.0, 0.25, 1.0, 0.25, 0.8857, 0.25, 0.8857, 0.25, 1.0, 0.2188, 1.0, 0.2188, 0.8857, 0.2188, 0.8857, 0.2188, 1.0, 0.1875, 1.0, 0.1875, 0.8857, 0.1875, 0.8857, 0.1875, 1.0, 0.1562, 1.0, 0.1562, 0.8857, 0.1562, 0.8857, 0.1562, 1.0, 0.125, 1.0, 0.125, 0.8857, 0.125, 0.8857, 0.125, 1.0, 0.09375, 1.0, 0.09375, 0.8857, 0.09375, 0.8857, 0.09375, 1.0, 0.0625, 1.0, 0.0625, 0.8857, 0.2968, 0.4854, 0.25, 0.49, 0.2032, 0.4854, 0.1582, 0.4717, 0.1167, 0.4496, 0.08029, 0.4197, 0.05045, 0.3833, 0.02827, 0.3418, 0.01461, 0.2968, 0.01, 0.25, 0.01461, 0.2032, 0.02827, 0.1582, 0.05045, 0.1167, 0.08029, 0.08029, 0.1167, 0.05045, 0.1582, 0.02827, 0.2032, 0.01461, 0.25, 0.01, 0.2968, 0.01461, 0.3418, 0.02827, 0.3833, 0.05045, 0.4197, 0.08029, 0.4496, 0.1167, 0.4717, 0.1582, 0.4854, 0.2032, 0.49, 0.25, 0.4854, 0.2968, 0.4717, 0.3418, 0.4496, 0.3833, 0.4197, 0.4197, 0.3833, 0.4496, 0.3418, 0.4717, 0.0625, 0.8857, 0.0625, 1.0, 0.03125, 1.0, 0.03125, 0.8857, 0.03125, 0.8857, 0.03125, 1.0, 0.0, 1.0, 0.0, 0.8857, 0.75, 0.49, 0.7968, 0.4854, 0.8418, 0.4717, 0.8833, 0.4496, 0.9197, 0.4197, 0.9496, 0.3833, 0.9717, 0.3418, 0.9854, 0.2968, 0.99, 0.25, 0.9854, 0.2032, 0.9717, 0.1582, 0.9496, 0.1167, 0.9197, 0.08029, 0.8833, 0.05045, 0.8418, 0.02827, 0.7968, 0.01461, 0.75, 0.01, 0.7032, 0.01461, 0.6582, 0.02827, 0.6167, 0.05045, 0.5803, 0.08029, 0.5504, 0.1167, 0.5283, 0.1582, 0.5146, 0.2032, 0.51, 0.25, 0.5146, 0.2968, 0.5283, 0.3418, 0.5504, 0.3833, 0.5803, 0.4197, 0.6167, 0.4496, 0.6582, 0.4717, 0.7032, 0.4854, 0.03125, 0.5, 0.03125, 0.8857, 0.0, 0.8857, 0.0, 0.5, 0.0625, 0.5, 0.0625, 0.8857, 0.03125, 0.8857, 0.03125, 0.5, 0.09375, 0.5, 0.09375, 0.8857, 0.0625, 0.8857, 0.0625, 0.5, 0.125, 0.5, 0.125, 0.8857, 0.09375, 0.8857, 0.09375, 0.5, 0.1562, 0.5, 0.1562, 0.8857, 0.125, 0.8857, 0.125, 0.5, 0.1875, 0.5, 0.1875, 0.8857, 0.1562, 0.8857, 0.1562, 0.5, 0.2188, 0.5, 0.2188, 0.8857, 0.1875, 0.8857, 0.1875, 0.5, 0.25, 0.5, 0.25, 0.8857, 0.2188, 0.8857, 0.2188, 0.5, 0.2812, 0.5, 0.2812, 0.8857, 0.25, 0.8857, 0.25, 0.5, 0.3125, 0.5, 0.3125, 0.8857, 0.2812, 0.8857, 0.2812, 0.5, 0.3438, 0.5, 0.3438, 0.8857, 0.3125, 0.8857, 0.3125, 0.5, 0.375, 0.5, 0.375, 0.8857, 0.3438, 0.8857, 0.3438, 0.5, 0.4062, 0.5, 0.4062, 0.8857, 0.375, 0.8857, 0.375, 0.5, 0.4375, 0.5, 0.4375, 0.8857, 0.4062, 0.8857, 0.4062, 0.5, 0.4688, 0.5, 0.4688, 0.8857, 0.4375, 0.8857, 0.4375, 0.5, 0.5, 0.5, 0.5, 0.8857, 0.4688, 0.8857, 0.4688, 0.5, 0.5312, 0.5, 0.5312, 0.8857, 0.5, 0.8857, 0.5, 0.5, 0.5625, 0.5, 0.5625, 0.8857, 0.5312, 0.8857, 0.5312, 0.5, 0.5938, 0.5, 0.5938, 0.8857, 0.5625, 0.8857, 0.5625, 0.5, 0.625, 0.5, 0.625, 0.8857, 0.5938, 0.8857, 0.5938, 0.5, 0.6562, 0.5, 0.6562, 0.8857, 0.625, 0.8857, 0.625, 0.5, 0.6875, 0.5, 0.6875, 0.8857, 0.6562, 0.8857, 0.6562, 0.5, 0.7188, 0.5, 0.7188, 0.8857, 0.6875, 0.8857, 0.6875, 0.5, 0.75, 0.5, 0.75, 0.8857, 0.7188, 0.8857, 0.7188, 0.5, 0.7812, 0.5, 0.7812, 0.8857, 0.75, 0.8857, 0.75, 0.5, 0.8125, 0.5, 0.8125, 0.8857, 0.7812, 0.8857, 0.7812, 0.5, 0.8438, 0.5, 0.8438, 0.8857, 0.8125, 0.8857, 0.8125, 0.5, 0.875, 0.5, 0.875, 0.8857, 0.8438, 0.8857, 0.8438, 0.5, 0.9062, 0.5, 0.9062, 0.8857, 0.875, 0.8857, 0.875, 0.5, 0.9375, 0.5, 0.9375, 0.8857, 0.9062, 0.8857, 0.9062, 0.5, 0.9688, 0.5, 0.9687, 0.8857, 0.9375, 0.8857, 0.9375, 0.5, 1.0, 0.5, 1.0, 0.8857, 0.9687, 0.8857, 0.9688, 0.5])
me_001.update()
me_016 = bpy.data.meshes.new('立方体.016')
me_016.from_pydata([(-1.282, -0.7503, -1.0), (-1.282, -0.7503, 1.0), (-1.282, 0.7503, -1.0), (-1.282, 0.7503, 1.0), (1.282, -0.7503, -1.0), (1.282, -0.7503, 1.0), (1.282, 0.7503, -1.0), (1.282, 0.7503, 1.0)], [], [(0, 1, 3, 2), (2, 3, 7, 6), (6, 7, 5, 4), (4, 5, 1, 0), (2, 6, 4, 0), (7, 3, 1, 5)])
_uv = me_016.uv_layers.new(name='UVマップ')
_uv.uv.foreach_set('vector', [0.375, 0.0, 0.625, 0.0, 0.625, 0.25, 0.375, 0.25, 0.375, 0.25, 0.625, 0.25, 0.625, 0.5, 0.375, 0.5, 0.375, 0.5, 0.625, 0.5, 0.625, 0.75, 0.375, 0.75, 0.375, 0.75, 0.625, 0.75, 0.625, 1.0, 0.375, 1.0, 0.125, 0.5, 0.375, 0.5, 0.375, 0.75, 0.125, 0.75, 0.625, 0.5, 0.875, 0.5, 0.875, 0.75, 0.625, 0.75])
me_016.update()
me_001_1 = bpy.data.meshes.new('立方体.001')
me_001_1.from_pydata([(-1.0, -1.0, -1.0), (-1.0, -1.0, 1.0), (-1.0, 1.0, -1.0), (-1.0, 1.0, 1.0), (1.0, -1.0, -1.0), (1.0, -1.0, 1.0), (1.0, 1.0, -1.0), (1.0, 1.0, 1.0)], [], [(0, 1, 3, 2), (2, 3, 7, 6), (6, 7, 5, 4), (4, 5, 1, 0), (2, 6, 4, 0), (7, 3, 1, 5)])
_uv = me_001_1.uv_layers.new(name='UVマップ')
_uv.uv.foreach_set('vector', [0.375, 0.0, 0.625, 0.0, 0.625, 0.25, 0.375, 0.25, 0.375, 0.25, 0.625, 0.25, 0.625, 0.5, 0.375, 0.5, 0.375, 0.5, 0.625, 0.5, 0.625, 0.75, 0.375, 0.75, 0.375, 0.75, 0.625, 0.75, 0.625, 1.0, 0.375, 1.0, 0.125, 0.5, 0.375, 0.5, 0.375, 0.75, 0.125, 0.75, 0.625, 0.5, 0.875, 0.5, 0.875, 0.75, 0.625, 0.75])
me_001_1.update()
me_003 = bpy.data.meshes.new('立方体.003')
me_003.from_pydata([(-1.0, -1.0, -1.0), (-1.0, -1.0, 1.0), (-1.0, 1.0, -1.0), (-1.0, 1.0, 1.0), (1.0, -1.0, -1.0), (1.0, -1.0, 1.0), (1.0, 1.0, -1.0), (1.0, 1.0, 1.0)], [], [(0, 1, 3, 2), (2, 3, 7, 6), (6, 7, 5, 4), (4, 5, 1, 0), (2, 6, 4, 0), (7, 3, 1, 5)])
_uv = me_003.uv_layers.new(name='UVマップ')
_uv.uv.foreach_set('vector', [0.375, 0.0, 0.625, 0.0, 0.625, 0.25, 0.375, 0.25, 0.375, 0.25, 0.625, 0.25, 0.625, 0.5, 0.375, 0.5, 0.375, 0.5, 0.625, 0.5, 0.625, 0.75, 0.375, 0.75, 0.375, 0.75, 0.625, 0.75, 0.625, 1.0, 0.375, 1.0, 0.125, 0.5, 0.375, 0.5, 0.375, 0.75, 0.125, 0.75, 0.625, 0.5, 0.875, 0.5, 0.875, 0.75, 0.625, 0.75])
me_003.update()
me_004 = bpy.data.meshes.new('立方体.004')
me_004.from_pydata([(-1.0, -1.0, -1.0), (-1.0, -1.0, 1.0), (-1.0, 1.0, -1.0), (-1.0, 1.0, 1.0), (1.0, -1.0, -1.0), (1.0, -1.0, 1.0), (1.0, 1.0, -1.0), (1.0, 1.0, 1.0)], [], [(0, 1, 3, 2), (2, 3, 7, 6), (6, 7, 5, 4), (4, 5, 1, 0), (2, 6, 4, 0), (7, 3, 1, 5)])
_uv = me_004.uv_layers.new(name='UVマップ')
_uv.uv.foreach_set('vector', [0.375, 0.0, 0.625, 0.0, 0.625, 0.25, 0.375, 0.25, 0.375, 0.25, 0.625, 0.25, 0.625, 0.5, 0.375, 0.5, 0.375, 0.5, 0.625, 0.5, 0.625, 0.75, 0.375, 0.75, 0.375, 0.75, 0.625, 0.75, 0.625, 1.0, 0.375, 1.0, 0.125, 0.5, 0.375, 0.5, 0.375, 0.75, 0.125, 0.75, 0.625, 0.5, 0.875, 0.5, 0.875, 0.75, 0.625, 0.75])
me_004.update()
me_006 = bpy.data.meshes.new('立方体.006')
me_006.from_pydata([(-1.0, -1.0, -1.0), (-1.0, -1.0, 1.0), (-1.0, 1.0, -1.0), (-1.0, 1.0, 1.0), (1.0, -1.0, -1.0), (1.0, -1.0, 1.0), (1.0, 1.0, -1.0), (1.0, 1.0, 1.0)], [], [(0, 1, 3, 2), (2, 3, 7, 6), (6, 7, 5, 4), (4, 5, 1, 0), (2, 6, 4, 0), (7, 3, 1, 5)])
_uv = me_006.uv_layers.new(name='UVマップ')
_uv.uv.foreach_set('vector', [0.375, 0.0, 0.625, 0.0, 0.625, 0.25, 0.375, 0.25, 0.375, 0.25, 0.625, 0.25, 0.625, 0.5, 0.375, 0.5, 0.375, 0.5, 0.625, 0.5, 0.625, 0.75, 0.375, 0.75, 0.375, 0.75, 0.625, 0.75, 0.625, 1.0, 0.375, 1.0, 0.125, 0.5, 0.375, 0.5, 0.375, 0.75, 0.125, 0.75, 0.625, 0.5, 0.875, 0.5, 0.875, 0.75, 0.625, 0.75])
me_006.update()
me_007 = bpy.data.meshes.new('立方体.007')
me_007.from_pydata([(-1.0, -1.0, -1.0), (-1.0, -1.0, 1.0), (-1.0, 1.0, -1.0), (-1.0, 1.0, 1.0), (1.0, -1.0, -1.0), (1.0, -1.0, 1.0), (1.0, 1.0, -1.0), (1.0, 1.0, 1.0)], [], [(0, 1, 3, 2), (2, 3, 7, 6), (6, 7, 5, 4), (4, 5, 1, 0), (2, 6, 4, 0), (7, 3, 1, 5)])
_uv = me_007.uv_layers.new(name='UVマップ')
_uv.uv.foreach_set('vector', [0.375, 0.0, 0.625, 0.0, 0.625, 0.25, 0.375, 0.25, 0.375, 0.25, 0.625, 0.25, 0.625, 0.5, 0.375, 0.5, 0.375, 0.5, 0.625, 0.5, 0.625, 0.75, 0.375, 0.75, 0.375, 0.75, 0.625, 0.75, 0.625, 1.0, 0.375, 1.0, 0.125, 0.5, 0.375, 0.5, 0.375, 0.75, 0.125, 0.75, 0.625, 0.5, 0.875, 0.5, 0.875, 0.75, 0.625, 0.75])
me_007.update()
me_008 = bpy.data.meshes.new('立方体.008')
me_008.from_pydata([(-1.0, -1.0, -1.0), (-1.0, -1.0, 1.0), (-1.0, 1.0, -1.0), (-1.0, 1.0, 1.0), (1.0, -1.0, -1.0), (1.0, -1.0, 1.0), (1.0, 1.0, -1.0), (1.0, 1.0, 1.0)], [], [(0, 1, 3, 2), (2, 3, 7, 6), (6, 7, 5, 4), (4, 5, 1, 0), (2, 6, 4, 0), (7, 3, 1, 5)])
_uv = me_008.uv_layers.new(name='UVマップ')
_uv.uv.foreach_set('vector', [0.375, 0.0, 0.625, 0.0, 0.625, 0.25, 0.375, 0.25, 0.375, 0.25, 0.625, 0.25, 0.625, 0.5, 0.375, 0.5, 0.375, 0.5, 0.625, 0.5, 0.625, 0.75, 0.375, 0.75, 0.375, 0.75, 0.625, 0.75, 0.625, 1.0, 0.375, 1.0, 0.125, 0.5, 0.375, 0.5, 0.375, 0.75, 0.125, 0.75, 0.625, 0.5, 0.875, 0.5, 0.875, 0.75, 0.625, 0.75])
me_008.update()
me_009 = bpy.data.meshes.new('立方体.009')
me_009.from_pydata([(-1.0, -1.0, -1.0), (-1.0, -1.0, 1.0), (-1.0, 1.0, -1.0), (-1.0, 1.0, 1.0), (1.0, -1.0, -1.0), (1.0, -1.0, 1.0), (1.0, 1.0, -1.0), (1.0, 1.0, 1.0)], [], [(0, 1, 3, 2), (2, 3, 7, 6), (6, 7, 5, 4), (4, 5, 1, 0), (2, 6, 4, 0), (7, 3, 1, 5)])
_uv = me_009.uv_layers.new(name='UVマップ')
_uv.uv.foreach_set('vector', [0.375, 0.0, 0.625, 0.0, 0.625, 0.25, 0.375, 0.25, 0.375, 0.25, 0.625, 0.25, 0.625, 0.5, 0.375, 0.5, 0.375, 0.5, 0.625, 0.5, 0.625, 0.75, 0.375, 0.75, 0.375, 0.75, 0.625, 0.75, 0.625, 1.0, 0.375, 1.0, 0.125, 0.5, 0.375, 0.5, 0.375, 0.75, 0.125, 0.75, 0.625, 0.5, 0.875, 0.5, 0.875, 0.75, 0.625, 0.75])
me_009.update()
me_010 = bpy.data.meshes.new('立方体.010')
me_010.from_pydata([(-1.0, -1.0, -1.0), (-1.0, -1.0, 1.0), (-1.0, 1.0, -1.0), (-1.0, 1.0, 1.0), (1.0, -1.0, -1.0), (1.0, -1.0, 1.0), (1.0, 1.0, -1.0), (1.0, 1.0, 1.0)], [], [(0, 1, 3, 2), (2, 3, 7, 6), (6, 7, 5, 4), (4, 5, 1, 0), (2, 6, 4, 0), (7, 3, 1, 5)])
_uv = me_010.uv_layers.new(name='UVマップ')
_uv.uv.foreach_set('vector', [0.375, 0.0, 0.625, 0.0, 0.625, 0.25, 0.375, 0.25, 0.375, 0.25, 0.625, 0.25, 0.625, 0.5, 0.375, 0.5, 0.375, 0.5, 0.625, 0.5, 0.625, 0.75, 0.375, 0.75, 0.375, 0.75, 0.625, 0.75, 0.625, 1.0, 0.375, 1.0, 0.125, 0.5, 0.375, 0.5, 0.375, 0.75, 0.125, 0.75, 0.625, 0.5, 0.875, 0.5, 0.875, 0.75, 0.625, 0.75])
me_010.update()
me_011 = bpy.data.meshes.new('立方体.011')
me_011.from_pydata([(-1.0, -1.0, -1.0), (-1.0, -1.0, 1.0), (-1.0, 1.0, -1.0), (-1.0, 1.0, 1.0), (1.0, -1.0, -1.0), (1.0, -1.0, 1.0), (1.0, 1.0, -1.0), (1.0, 1.0, 1.0)], [], [(0, 1, 3, 2), (2, 3, 7, 6), (6, 7, 5, 4), (4, 5, 1, 0), (2, 6, 4, 0), (7, 3, 1, 5)])
_uv = me_011.uv_layers.new(name='UVマップ')
_uv.uv.foreach_set('vector', [0.375, 0.0, 0.625, 0.0, 0.625, 0.25, 0.375, 0.25, 0.375, 0.25, 0.625, 0.25, 0.625, 0.5, 0.375, 0.5, 0.375, 0.5, 0.625, 0.5, 0.625, 0.75, 0.375, 0.75, 0.375, 0.75, 0.625, 0.75, 0.625, 1.0, 0.375, 1.0, 0.125, 0.5, 0.375, 0.5, 0.375, 0.75, 0.125, 0.75, 0.625, 0.5, 0.875, 0.5, 0.875, 0.75, 0.625, 0.75])
me_011.update()
me_012 = bpy.data.meshes.new('立方体.012')
me_012.from_pydata([(-1.0, -1.0, -1.0), (-1.0, -1.0, 1.0), (-1.0, 1.0, -1.0), (-1.0, 1.0, 1.0), (1.0, -1.0, -1.0), (1.0, -1.0, 1.0), (1.0, 1.0, -1.0), (1.0, 1.0, 1.0)], [], [(0, 1, 3, 2), (2, 3, 7, 6), (6, 7, 5, 4), (4, 5, 1, 0), (2, 6, 4, 0), (7, 3, 1, 5)])
_uv = me_012.uv_layers.new(name='UVマップ')
_uv.uv.foreach_set('vector', [0.375, 0.0, 0.625, 0.0, 0.625, 0.25, 0.375, 0.25, 0.375, 0.25, 0.625, 0.25, 0.625, 0.5, 0.375, 0.5, 0.375, 0.5, 0.625, 0.5, 0.625, 0.75, 0.375, 0.75, 0.375, 0.75, 0.625, 0.75, 0.625, 1.0, 0.375, 1.0, 0.125, 0.5, 0.375, 0.5, 0.375, 0.75, 0.125, 0.75, 0.625, 0.5, 0.875, 0.5, 0.875, 0.75, 0.625, 0.75])
me_012.update()
me_013 = bpy.data.meshes.new('立方体.013')
me_013.from_pydata([(-1.0, -1.0, -1.0), (-1.0, -1.0, 1.0), (-1.0, 1.0, -1.0), (-1.0, 1.0, 1.0), (1.0, -1.0, -1.0), (1.0, -1.0, 1.0), (1.0, 1.0, -1.0), (1.0, 1.0, 1.0)], [], [(0, 1, 3, 2), (2, 3, 7, 6), (6, 7, 5, 4), (4, 5, 1, 0), (2, 6, 4, 0), (7, 3, 1, 5)])
_uv = me_013.uv_layers.new(name='UVマップ')
_uv.uv.foreach_set('vector', [0.375, 0.0, 0.625, 0.0, 0.625, 0.25, 0.375, 0.25, 0.375, 0.25, 0.625, 0.25, 0.625, 0.5, 0.375, 0.5, 0.375, 0.5, 0.625, 0.5, 0.625, 0.75, 0.375, 0.75, 0.375, 0.75, 0.625, 0.75, 0.625, 1.0, 0.375, 1.0, 0.125, 0.5, 0.375, 0.5, 0.375, 0.75, 0.125, 0.75, 0.625, 0.5, 0.875, 0.5, 0.875, 0.75, 0.625, 0.75])
me_013.update()
me_014 = bpy.data.meshes.new('立方体.014')
me_014.from_pydata([(-1.0, -1.0, -1.0), (-1.0, -1.0, 1.0), (-1.0, 1.0, -1.0), (-1.0, 1.0, 1.0), (1.0, -1.0, -1.0), (1.0, -1.0, 1.0), (1.0, 1.0, -1.0), (1.0, 1.0, 1.0)], [], [(0, 1, 3, 2), (2, 3, 7, 6), (6, 7, 5, 4), (4, 5, 1, 0), (2, 6, 4, 0), (7, 3, 1, 5)])
_uv = me_014.uv_layers.new(name='UVマップ')
_uv.uv.foreach_set('vector', [0.375, 0.0, 0.625, 0.0, 0.625, 0.25, 0.375, 0.25, 0.375, 0.25, 0.625, 0.25, 0.625, 0.5, 0.375, 0.5, 0.375, 0.5, 0.625, 0.5, 0.625, 0.75, 0.375, 0.75, 0.375, 0.75, 0.625, 0.75, 0.625, 1.0, 0.375, 1.0, 0.125, 0.5, 0.375, 0.5, 0.375, 0.75, 0.125, 0.75, 0.625, 0.5, 0.875, 0.5, 0.875, 0.75, 0.625, 0.75])
me_014.update()
me_015 = bpy.data.meshes.new('立方体.015')
me_015.from_pydata([(-1.0, -1.0, -1.0), (-1.0, -1.0, 1.0), (-1.0, 1.0, -1.0), (-1.0, 1.0, 1.0), (1.0, -1.0, -1.0), (1.0, -1.0, 1.0), (1.0, 1.0, -1.0), (1.0, 1.0, 1.0)], [], [(0, 1, 3, 2), (2, 3, 7, 6), (6, 7, 5, 4), (4, 5, 1, 0), (2, 6, 4, 0), (7, 3, 1, 5)])
_uv = me_015.uv_layers.new(name='UVマップ')
_uv.uv.foreach_set('vector', [0.375, 0.0, 0.625, 0.0, 0.625, 0.25, 0.375, 0.25, 0.375, 0.25, 0.625, 0.25, 0.625, 0.5, 0.375, 0.5, 0.375, 0.5, 0.625, 0.5, 0.625, 0.75, 0.375, 0.75, 0.375, 0.75, 0.625, 0.75, 0.625, 1.0, 0.375, 1.0, 0.125, 0.5, 0.375, 0.5, 0.375, 0.75, 0.125, 0.75, 0.625, 0.5, 0.875, 0.5, 0.875, 0.75, 0.625, 0.75])
me_015.update()
me_017 = bpy.data.meshes.new('立方体.017')
me_017.from_pydata([(-1.0, -1.0, -1.0), (-1.0, -1.0, 1.0), (-1.0, 1.0, -1.0), (-1.0, 1.0, 1.0), (1.0, -1.0, -1.0), (1.0, -1.0, 1.0), (1.0, 1.0, -1.0), (1.0, 1.0, 1.0)], [], [(0, 1, 3, 2), (2, 3, 7, 6), (6, 7, 5, 4), (4, 5, 1, 0), (2, 6, 4, 0), (7, 3, 1, 5)])
_uv = me_017.uv_layers.new(name='UVマップ')
_uv.uv.foreach_set('vector', [0.375, 0.0, 0.625, 0.0, 0.625, 0.25, 0.375, 0.25, 0.375, 0.25, 0.625, 0.25, 0.625, 0.5, 0.375, 0.5, 0.375, 0.5, 0.625, 0.5, 0.625, 0.75, 0.375, 0.75, 0.375, 0.75, 0.625, 0.75, 0.625, 1.0, 0.375, 1.0, 0.125, 0.5, 0.375, 0.5, 0.375, 0.75, 0.125, 0.75, 0.625, 0.5, 0.875, 0.5, 0.875, 0.75, 0.625, 0.75])
me_017.update()
me_018 = bpy.data.meshes.new('立方体.018')
me_018.from_pydata([(-1.0, -1.0, -1.0), (-1.0, -1.0, 1.0), (-1.0, 1.0, -1.0), (-1.0, 1.0, 1.0), (1.0, -1.0, -1.0), (1.0, -1.0, 1.0), (1.0, 1.0, -1.0), (1.0, 1.0, 1.0)], [], [(0, 1, 3, 2), (2, 3, 7, 6), (6, 7, 5, 4), (4, 5, 1, 0), (2, 6, 4, 0), (7, 3, 1, 5)])
_uv = me_018.uv_layers.new(name='UVマップ')
_uv.uv.foreach_set('vector', [0.375, 0.0, 0.625, 0.0, 0.625, 0.25, 0.375, 0.25, 0.375, 0.25, 0.625, 0.25, 0.625, 0.5, 0.375, 0.5, 0.375, 0.5, 0.625, 0.5, 0.625, 0.75, 0.375, 0.75, 0.375, 0.75, 0.625, 0.75, 0.625, 1.0, 0.375, 1.0, 0.125, 0.5, 0.375, 0.5, 0.375, 0.75, 0.125, 0.75, 0.625, 0.5, 0.875, 0.5, 0.875, 0.75, 0.625, 0.75])
me_018.update()
me_019 = bpy.data.meshes.new('立方体.019')
me_019.from_pydata([(-1.0, -1.0, -1.0), (-1.0, -1.0, 1.0), (-1.0, 1.0, -1.0), (-1.0, 1.0, 1.0), (1.0, -1.0, -1.0), (1.0, -1.0, 1.0), (1.0, 1.0, -1.0), (1.0, 1.0, 1.0)], [], [(0, 1, 3, 2), (2, 3, 7, 6), (6, 7, 5, 4), (4, 5, 1, 0), (2, 6, 4, 0), (7, 3, 1, 5)])
_uv = me_019.uv_layers.new(name='UVマップ')
_uv.uv.foreach_set('vector', [0.375, 0.0, 0.625, 0.0, 0.625, 0.25, 0.375, 0.25, 0.375, 0.25, 0.625, 0.25, 0.625, 0.5, 0.375, 0.5, 0.375, 0.5, 0.625, 0.5, 0.625, 0.75, 0.375, 0.75, 0.375, 0.75, 0.625, 0.75, 0.625, 1.0, 0.375, 1.0, 0.125, 0.5, 0.375, 0.5, 0.375, 0.75, 0.125, 0.75, 0.625, 0.5, 0.875, 0.5, 0.875, 0.75, 0.625, 0.75])
me_019.update()
me_020 = bpy.data.meshes.new('立方体.020')
me_020.from_pydata([(-1.0, -1.0, -1.0), (-1.0, -1.0, 1.0), (-1.0, 1.0, -1.0), (-1.0, 1.0, 1.0), (1.0, -1.0, -1.0), (1.0, -1.0, 1.0), (1.0, 1.0, -1.0), (1.0, 1.0, 1.0)], [], [(0, 1, 3, 2), (2, 3, 7, 6), (6, 7, 5, 4), (4, 5, 1, 0), (2, 6, 4, 0), (7, 3, 1, 5)])
_uv = me_020.uv_layers.new(name='UVマップ')
_uv.uv.foreach_set('vector', [0.375, 0.0, 0.625, 0.0, 0.625, 0.25, 0.375, 0.25, 0.375, 0.25, 0.625, 0.25, 0.625, 0.5, 0.375, 0.5, 0.375, 0.5, 0.625, 0.5, 0.625, 0.75, 0.375, 0.75, 0.375, 0.75, 0.625, 0.75, 0.625, 1.0, 0.375, 1.0, 0.125, 0.5, 0.375, 0.5, 0.375, 0.75, 0.125, 0.75, 0.625, 0.5, 0.875, 0.5, 0.875, 0.75, 0.625, 0.75])
me_020.update()
me_021 = bpy.data.meshes.new('立方体.021')
me_021.from_pydata([(-1.0, -1.0, -1.0), (-1.0, -1.0, 1.0), (-1.0, 1.0, -1.0), (-1.0, 1.0, 1.0), (1.0, -1.0, -1.0), (1.0, -1.0, 1.0), (1.0, 1.0, -1.0), (1.0, 1.0, 1.0)], [], [(0, 1, 3, 2), (2, 3, 7, 6), (6, 7, 5, 4), (4, 5, 1, 0), (2, 6, 4, 0), (7, 3, 1, 5)])
_uv = me_021.uv_layers.new(name='UVマップ')
_uv.uv.foreach_set('vector', [0.375, 0.0, 0.625, 0.0, 0.625, 0.25, 0.375, 0.25, 0.375, 0.25, 0.625, 0.25, 0.625, 0.5, 0.375, 0.5, 0.375, 0.5, 0.625, 0.5, 0.625, 0.75, 0.375, 0.75, 0.375, 0.75, 0.625, 0.75, 0.625, 1.0, 0.375, 1.0, 0.125, 0.5, 0.375, 0.5, 0.375, 0.75, 0.125, 0.75, 0.625, 0.5, 0.875, 0.5, 0.875, 0.75, 0.625, 0.75])
me_021.update()
me_022 = bpy.data.meshes.new('立方体.022')
me_022.from_pydata([(-1.0, -1.0, -1.0), (-1.0, -1.0, 1.0), (-1.0, 1.0, -1.0), (-1.0, 1.0, 1.0), (1.0, -1.0, -1.0), (1.0, -1.0, 1.0), (1.0, 1.0, -1.0), (1.0, 1.0, 1.0)], [], [(0, 1, 3, 2), (2, 3, 7, 6), (6, 7, 5, 4), (4, 5, 1, 0), (2, 6, 4, 0), (7, 3, 1, 5)])
_uv = me_022.uv_layers.new(name='UVマップ')
_uv.uv.foreach_set('vector', [0.375, 0.0, 0.625, 0.0, 0.625, 0.25, 0.375, 0.25, 0.375, 0.25, 0.625, 0.25, 0.625, 0.5, 0.375, 0.5, 0.375, 0.5, 0.625, 0.5, 0.625, 0.75, 0.375, 0.75, 0.375, 0.75, 0.625, 0.75, 0.625, 1.0, 0.375, 1.0, 0.125, 0.5, 0.375, 0.5, 0.375, 0.75, 0.125, 0.75, 0.625, 0.5, 0.875, 0.5, 0.875, 0.75, 0.625, 0.75])
me_022.update()
me_023 = bpy.data.meshes.new('立方体.023')
me_023.from_pydata([(-1.0, -1.0, -1.0), (-1.0, -1.0, 1.0), (-1.0, 1.0, -1.0), (-1.0, 1.0, 1.0), (1.0, -1.0, -1.0), (1.0, -1.0, 1.0), (1.0, 1.0, -1.0), (1.0, 1.0, 1.0)], [], [(0, 1, 3, 2), (2, 3, 7, 6), (6, 7, 5, 4), (4, 5, 1, 0), (2, 6, 4, 0), (7, 3, 1, 5)])
_uv = me_023.uv_layers.new(name='UVマップ')
_uv.uv.foreach_set('vector', [0.375, 0.0, 0.625, 0.0, 0.625, 0.25, 0.375, 0.25, 0.375, 0.25, 0.625, 0.25, 0.625, 0.5, 0.375, 0.5, 0.375, 0.5, 0.625, 0.5, 0.625, 0.75, 0.375, 0.75, 0.375, 0.75, 0.625, 0.75, 0.625, 1.0, 0.375, 1.0, 0.125, 0.5, 0.375, 0.5, 0.375, 0.75, 0.125, 0.75, 0.625, 0.5, 0.875, 0.5, 0.875, 0.75, 0.625, 0.75])
me_023.update()
me_024 = bpy.data.meshes.new('立方体.024')
me_024.from_pydata([(-1.0, -1.0, -1.0), (-1.0, -1.0, 1.0), (-1.0, 1.0, -1.0), (-1.0, 1.0, 1.0), (1.0, -1.0, -1.0), (1.0, -1.0, 1.0), (1.0, 1.0, -1.0), (1.0, 1.0, 1.0)], [], [(0, 1, 3, 2), (2, 3, 7, 6), (6, 7, 5, 4), (4, 5, 1, 0), (2, 6, 4, 0), (7, 3, 1, 5)])
_uv = me_024.uv_layers.new(name='UVマップ')
_uv.uv.foreach_set('vector', [0.375, 0.0, 0.625, 0.0, 0.625, 0.25, 0.375, 0.25, 0.375, 0.25, 0.625, 0.25, 0.625, 0.5, 0.375, 0.5, 0.375, 0.5, 0.625, 0.5, 0.625, 0.75, 0.375, 0.75, 0.375, 0.75, 0.625, 0.75, 0.625, 1.0, 0.375, 1.0, 0.125, 0.5, 0.375, 0.5, 0.375, 0.75, 0.125, 0.75, 0.625, 0.5, 0.875, 0.5, 0.875, 0.75, 0.625, 0.75])
me_024.update()
me_025 = bpy.data.meshes.new('立方体.025')
me_025.from_pydata([(-1.0, -1.0, -1.0), (-1.0, -1.0, 1.0), (-1.0, 1.0, -1.0), (-1.0, 1.0, 1.0), (1.0, -1.0, -1.0), (1.0, -1.0, 1.0), (1.0, 1.0, -1.0), (1.0, 1.0, 1.0)], [], [(0, 1, 3, 2), (2, 3, 7, 6), (6, 7, 5, 4), (4, 5, 1, 0), (2, 6, 4, 0), (7, 3, 1, 5)])
_uv = me_025.uv_layers.new(name='UVマップ')
_uv.uv.foreach_set('vector', [0.375, 0.0, 0.625, 0.0, 0.625, 0.25, 0.375, 0.25, 0.375, 0.25, 0.625, 0.25, 0.625, 0.5, 0.375, 0.5, 0.375, 0.5, 0.625, 0.5, 0.625, 0.75, 0.375, 0.75, 0.375, 0.75, 0.625, 0.75, 0.625, 1.0, 0.375, 1.0, 0.125, 0.5, 0.375, 0.5, 0.375, 0.75, 0.125, 0.75, 0.625, 0.5, 0.875, 0.5, 0.875, 0.75, 0.625, 0.75])
me_025.update()
me_026 = bpy.data.meshes.new('立方体.026')
me_026.from_pydata([(-1.0, -1.0, -1.0), (-1.0, -1.0, 1.0), (-1.0, 1.0, -1.0), (-1.0, 1.0, 1.0), (1.0, -1.0, -1.0), (1.0, -1.0, 1.0), (1.0, 1.0, -1.0), (1.0, 1.0, 1.0)], [], [(0, 1, 3, 2), (2, 3, 7, 6), (6, 7, 5, 4), (4, 5, 1, 0), (2, 6, 4, 0), (7, 3, 1, 5)])
_uv = me_026.uv_layers.new(name='UVマップ')
_uv.uv.foreach_set('vector', [0.375, 0.0, 0.625, 0.0, 0.625, 0.25, 0.375, 0.25, 0.375, 0.25, 0.625, 0.25, 0.625, 0.5, 0.375, 0.5, 0.375, 0.5, 0.625, 0.5, 0.625, 0.75, 0.375, 0.75, 0.375, 0.75, 0.625, 0.75, 0.625, 1.0, 0.375, 1.0, 0.125, 0.5, 0.375, 0.5, 0.375, 0.75, 0.125, 0.75, 0.625, 0.5, 0.875, 0.5, 0.875, 0.75, 0.625, 0.75])
me_026.update()
me_027 = bpy.data.meshes.new('立方体.027')
me_027.from_pydata([(-1.0, -1.0, -1.0), (-1.0, -1.0, 1.0), (-1.0, 1.0, -1.0), (-1.0, 1.0, 1.0), (1.0, -1.0, -1.0), (1.0, -1.0, 1.0), (1.0, 1.0, -1.0), (1.0, 1.0, 1.0)], [], [(0, 1, 3, 2), (2, 3, 7, 6), (6, 7, 5, 4), (4, 5, 1, 0), (2, 6, 4, 0), (7, 3, 1, 5)])
_uv = me_027.uv_layers.new(name='UVマップ')
_uv.uv.foreach_set('vector', [0.375, 0.0, 0.625, 0.0, 0.625, 0.25, 0.375, 0.25, 0.375, 0.25, 0.625, 0.25, 0.625, 0.5, 0.375, 0.5, 0.375, 0.5, 0.625, 0.5, 0.625, 0.75, 0.375, 0.75, 0.375, 0.75, 0.625, 0.75, 0.625, 1.0, 0.375, 1.0, 0.125, 0.5, 0.375, 0.5, 0.375, 0.75, 0.125, 0.75, 0.625, 0.5, 0.875, 0.5, 0.875, 0.75, 0.625, 0.75])
me_027.update()
me_028 = bpy.data.meshes.new('立方体.028')
me_028.from_pydata([(-1.0, -1.0, -1.0), (-1.0, -1.0, 1.0), (-1.0, 1.0, -1.0), (-1.0, 1.0, 1.0), (1.0, -1.0, -1.0), (1.0, -1.0, 1.0), (1.0, 1.0, -1.0), (1.0, 1.0, 1.0)], [], [(0, 1, 3, 2), (2, 3, 7, 6), (6, 7, 5, 4), (4, 5, 1, 0), (2, 6, 4, 0), (7, 3, 1, 5)])
_uv = me_028.uv_layers.new(name='UVマップ')
_uv.uv.foreach_set('vector', [0.375, 0.0, 0.625, 0.0, 0.625, 0.25, 0.375, 0.25, 0.375, 0.25, 0.625, 0.25, 0.625, 0.5, 0.375, 0.5, 0.375, 0.5, 0.625, 0.5, 0.625, 0.75, 0.375, 0.75, 0.375, 0.75, 0.625, 0.75, 0.625, 1.0, 0.375, 1.0, 0.125, 0.5, 0.375, 0.5, 0.375, 0.75, 0.125, 0.75, 0.625, 0.5, 0.875, 0.5, 0.875, 0.75, 0.625, 0.75])
me_028.update()
me_029 = bpy.data.meshes.new('立方体.029')
me_029.from_pydata([(-1.0, -1.0, -1.0), (-1.0, -1.0, 1.0), (-1.0, 1.0, -1.0), (-1.0, 1.0, 1.0), (1.0, -1.0, -1.0), (1.0, -1.0, 1.0), (1.0, 1.0, -1.0), (1.0, 1.0, 1.0)], [], [(0, 1, 3, 2), (2, 3, 7, 6), (6, 7, 5, 4), (4, 5, 1, 0), (2, 6, 4, 0), (7, 3, 1, 5)])
_uv = me_029.uv_layers.new(name='UVマップ')
_uv.uv.foreach_set('vector', [0.375, 0.0, 0.625, 0.0, 0.625, 0.25, 0.375, 0.25, 0.375, 0.25, 0.625, 0.25, 0.625, 0.5, 0.375, 0.5, 0.375, 0.5, 0.625, 0.5, 0.625, 0.75, 0.375, 0.75, 0.375, 0.75, 0.625, 0.75, 0.625, 1.0, 0.375, 1.0, 0.125, 0.5, 0.375, 0.5, 0.375, 0.75, 0.125, 0.75, 0.625, 0.5, 0.875, 0.5, 0.875, 0.75, 0.625, 0.75])
me_029.update()
me_030 = bpy.data.meshes.new('立方体.030')
me_030.from_pydata([(-1.0, -1.0, -1.0), (-1.0, -1.0, 1.0), (-1.0, 1.0, -1.0), (-1.0, 1.0, 1.0), (1.0, -1.0, -1.0), (1.0, -1.0, 1.0), (1.0, 1.0, -1.0), (1.0, 1.0, 1.0)], [], [(0, 1, 3, 2), (2, 3, 7, 6), (6, 7, 5, 4), (4, 5, 1, 0), (2, 6, 4, 0), (7, 3, 1, 5)])
_uv = me_030.uv_layers.new(name='UVマップ')
_uv.uv.foreach_set('vector', [0.375, 0.0, 0.625, 0.0, 0.625, 0.25, 0.375, 0.25, 0.375, 0.25, 0.625, 0.25, 0.625, 0.5, 0.375, 0.5, 0.375, 0.5, 0.625, 0.5, 0.625, 0.75, 0.375, 0.75, 0.375, 0.75, 0.625, 0.75, 0.625, 1.0, 0.375, 1.0, 0.125, 0.5, 0.375, 0.5, 0.375, 0.75, 0.125, 0.75, 0.625, 0.5, 0.875, 0.5, 0.875, 0.75, 0.625, 0.75])
me_030.update()

# ---- objects
ob_x = bpy.data.objects.new('エンプティ', None)
ob_x_1 = bpy.data.objects.new('円柱', me_x)
ob_x_2 = bpy.data.objects.new('立方体', me_x_1)
ob_001 = bpy.data.objects.new('円柱.001', me_001)
ob_group_004 = bpy.data.objects.new('Group.004', None)
ob_group = bpy.data.objects.new('Group', None)
ob_group_001 = bpy.data.objects.new('Group.001', None)
ob_group_002 = bpy.data.objects.new('Group.002', None)
ob_group_003 = bpy.data.objects.new('Group.003', None)
ob_015 = bpy.data.objects.new('立方体.015', me_016)
ob_001_1 = bpy.data.objects.new('立方体.001', me_001_1)
ob_002 = bpy.data.objects.new('立方体.002', me_003)
ob_003 = bpy.data.objects.new('立方体.003', me_004)
ob_005 = bpy.data.objects.new('立方体.005', me_006)
ob_006 = bpy.data.objects.new('立方体.006', me_007)
ob_007 = bpy.data.objects.new('立方体.007', me_008)
ob_008 = bpy.data.objects.new('立方体.008', me_009)
ob_009 = bpy.data.objects.new('立方体.009', me_010)
ob_010 = bpy.data.objects.new('立方体.010', me_011)
ob_011 = bpy.data.objects.new('立方体.011', me_012)
ob_012 = bpy.data.objects.new('立方体.012', me_013)
ob_013 = bpy.data.objects.new('立方体.013', me_014)
ob_014 = bpy.data.objects.new('立方体.014', me_015)
ob_016 = bpy.data.objects.new('立方体.016', me_017)
ob_017 = bpy.data.objects.new('立方体.017', me_018)
ob_018 = bpy.data.objects.new('立方体.018', me_019)
ob_019 = bpy.data.objects.new('立方体.019', me_020)
ob_020 = bpy.data.objects.new('立方体.020', me_021)
ob_021 = bpy.data.objects.new('立方体.021', me_022)
ob_022 = bpy.data.objects.new('立方体.022', me_023)
ob_023 = bpy.data.objects.new('立方体.023', me_024)
ob_024 = bpy.data.objects.new('立方体.024', me_025)
ob_025 = bpy.data.objects.new('立方体.025', me_026)
ob_026 = bpy.data.objects.new('立方体.026', me_027)
ob_027 = bpy.data.objects.new('立方体.027', me_028)
ob_028 = bpy.data.objects.new('立方体.028', me_029)
ob_029 = bpy.data.objects.new('立方体.029', me_030)

# ---- transforms, parenting, visibility, modifiers, constraints
ob_x.location = (0.0, 0.0, 0.0)
ob_x.rotation_euler = (1.571, -0.0, 1.571)
ob_x.scale = (4.235, 4.235, 4.235)
ob_x.empty_display_type = 'IMAGE'
ob_x.empty_display_size = 5.0
ob_x_1.location = (-4.419, 29.47, 5.443)
ob_x_1.scale = (0.7537, 0.7537, 8.705)
ob_x_2.location = (-0.03123, 34.47, -0.805)
ob_x_2.rotation_euler = (0.0, -0.0, 1.571)
ob_x_2.scale = (4.612, 8.132, 2.6)
ob_001.location = (-4.442, 29.46, -1.068)
ob_001.scale = (2.325, 2.325, 2.325)
ob_group_004.location = (-4.039, 47.16, 0.8095)
ob_group_004.scale = (0.1925, 0.1925, 0.1925)
ob_group_004.instance_type = 'COLLECTION'
ob_group.location = (20.04, 0.04541, -6.55)
ob_group.instance_type = 'COLLECTION'
ob_group_001.location = (-19.96, 0.04541, -6.55)
ob_group_001.instance_type = 'COLLECTION'
ob_group_002.location = (0.0395, 20.05, -6.55)
ob_group_002.rotation_euler = (0.0, -0.0, 1.571)
ob_group_002.instance_type = 'COLLECTION'
ob_group_003.location = (0.0395, -19.95, -6.55)
ob_group_003.rotation_euler = (0.0, -0.0, 1.571)
ob_group_003.instance_type = 'COLLECTION'
ob_015.location = (-0.158, -0.1817, 26.2)
ob_015.scale = (16.55, 28.04, 14.16)
ob_001_1.location = (0.0, -20.21, -1.259)
ob_001_1.scale = (1.0, 1.0, 20.0)
ob_002.location = (0.0, -9.307, -11.26)
ob_002.scale = (0.5, 10.0, 0.5)
ob_003.location = (0.0, -10.31, -16.26)
ob_003.rotation_euler = (0.422, -0.0, 0.0)
ob_003.scale = (0.5365, 10.73, 0.5365)
ob_005.location = (0.0, -10.31, -16.26)
ob_005.rotation_euler = (-0.4502, -1.7e-16, 7.924e-17)
ob_005.scale = (0.5365, 10.73, 0.5365)
ob_006.location = (0.0, -9.307, -1.259)
ob_006.scale = (0.5, 10.0, 0.5)
ob_007.location = (0.0, -10.31, -6.259)
ob_007.rotation_euler = (0.422, -0.0, 0.0)
ob_007.scale = (0.5365, 10.73, 0.5365)
ob_008.location = (0.0, -10.31, -6.259)
ob_008.rotation_euler = (-0.4502, -1.7e-16, 7.924e-17)
ob_008.scale = (0.5365, 10.73, 0.5365)
ob_009.location = (0.0, -9.307, 8.741)
ob_009.scale = (0.5, 10.0, 0.5)
ob_010.location = (0.0, -10.31, 3.741)
ob_010.rotation_euler = (0.422, -0.0, 0.0)
ob_010.scale = (0.5365, 10.73, 0.5365)
ob_011.location = (0.0, -10.31, 3.741)
ob_011.rotation_euler = (-0.4502, -1.7e-16, 7.924e-17)
ob_011.scale = (0.5365, 10.73, 0.5365)
ob_012.location = (0.0, -9.307, 17.74)
ob_012.scale = (0.5, 10.0, 0.5)
ob_013.location = (0.0, -10.31, 12.74)
ob_013.rotation_euler = (0.422, -0.0, 0.0)
ob_013.scale = (0.5365, 10.73, 0.5365)
ob_014.location = (0.0, -10.31, 12.74)
ob_014.rotation_euler = (-0.4502, -1.7e-16, 7.924e-17)
ob_014.scale = (0.5365, 10.73, 0.5365)
ob_016.location = (0.0, -0.2074, -1.259)
ob_016.scale = (1.0, 1.0, 20.0)
ob_017.location = (0.0, 10.69, -11.26)
ob_017.scale = (0.5, 10.0, 0.5)
ob_018.location = (0.0, 9.693, -16.26)
ob_018.rotation_euler = (0.422, -0.0, 0.0)
ob_018.scale = (0.5365, 10.73, 0.5365)
ob_019.location = (0.0, 19.79, -1.259)
ob_019.scale = (1.0, 1.0, 20.0)
ob_020.location = (0.0, 9.693, -16.26)
ob_020.rotation_euler = (-0.4502, -1.7e-16, 7.924e-17)
ob_020.scale = (0.5365, 10.73, 0.5365)
ob_021.location = (0.0, 10.69, -1.259)
ob_021.scale = (0.5, 10.0, 0.5)
ob_022.location = (0.0, 9.693, -6.259)
ob_022.rotation_euler = (0.422, -0.0, 0.0)
ob_022.scale = (0.5365, 10.73, 0.5365)
ob_023.location = (0.0, 9.693, -6.259)
ob_023.rotation_euler = (-0.4502, -1.7e-16, 7.924e-17)
ob_023.scale = (0.5365, 10.73, 0.5365)
ob_024.location = (0.0, 10.69, 8.741)
ob_024.scale = (0.5, 10.0, 0.5)
ob_025.location = (0.0, 9.693, 3.741)
ob_025.rotation_euler = (0.422, -0.0, 0.0)
ob_025.scale = (0.5365, 10.73, 0.5365)
ob_026.location = (0.0, 9.693, 3.741)
ob_026.rotation_euler = (-0.4502, -1.7e-16, 7.924e-17)
ob_026.scale = (0.5365, 10.73, 0.5365)
ob_027.location = (0.0, 10.69, 17.74)
ob_027.scale = (0.5, 10.0, 0.5)
ob_028.location = (0.0, 9.693, 12.74)
ob_028.rotation_euler = (0.422, -0.0, 0.0)
ob_028.scale = (0.5365, 10.73, 0.5365)
ob_029.location = (0.0, 9.693, 12.74)
ob_029.rotation_euler = (-0.4502, -1.7e-16, 7.924e-17)
ob_029.scale = (0.5365, 10.73, 0.5365)
ob_group_004.instance_collection = col_group_001
ob_group.instance_collection = col_group
ob_group_001.instance_collection = col_group
ob_group_002.instance_collection = col_group
ob_group_003.instance_collection = col_group

# ---- collection membership
col_collection.objects.link(ob_x)
col_collection.objects.link(ob_x_1)
col_collection.objects.link(ob_x_2)
col_collection.objects.link(ob_001)
col_2.objects.link(ob_group_004)
col_group_001.objects.link(ob_group)
col_group_001.objects.link(ob_group_001)
col_group_001.objects.link(ob_group_002)
col_group_001.objects.link(ob_group_003)
col_group_001.objects.link(ob_015)
col_group.objects.link(ob_001_1)
col_group.objects.link(ob_002)
col_group.objects.link(ob_003)
col_group.objects.link(ob_005)
col_group.objects.link(ob_006)
col_group.objects.link(ob_007)
col_group.objects.link(ob_008)
col_group.objects.link(ob_009)
col_group.objects.link(ob_010)
col_group.objects.link(ob_011)
col_group.objects.link(ob_012)
col_group.objects.link(ob_013)
col_group.objects.link(ob_014)
col_group.objects.link(ob_016)
col_group.objects.link(ob_017)
col_group.objects.link(ob_018)
col_group.objects.link(ob_019)
col_group.objects.link(ob_020)
col_group.objects.link(ob_021)
col_group.objects.link(ob_022)
col_group.objects.link(ob_023)
col_group.objects.link(ob_024)
col_group.objects.link(ob_025)
col_group.objects.link(ob_026)
col_group.objects.link(ob_027)
col_group.objects.link(ob_028)
col_group.objects.link(ob_029)

# ---- scene / render settings (as saved in the file)
scene.frame_start = 1; scene.frame_end = 250; scene.frame_set(1)
scene.render.engine = 'BLENDER_EEVEE_NEXT'
bpy.context.view_layer.update()

# ---- added for rendering (the .blend has no active camera and no usable light): camera, sun
cam_auto = bpy.data.cameras.new('AutoCamera')
cam_auto.lens = 50.0
cam_auto.sensor_width = 36.0
cam_auto.clip_end = 1000.0
ob_auto_camera = bpy.data.objects.new('AutoCamera', cam_auto)
scene.collection.objects.link(ob_auto_camera)
ob_auto_camera.location = (25.036, 3.44455, 25.4764)
ob_auto_camera.rotation_euler = (1.09748, -7.21219e-08, 0.694738)
scene.camera = ob_auto_camera
light_auto_sun = bpy.data.lights.new('AutoSun', 'SUN')
light_auto_sun.energy = 3.0
light_auto_sun.angle = 0.0523599
ob_auto_sun = bpy.data.objects.new('AutoSun', light_auto_sun)
scene.collection.objects.link(ob_auto_sun)
ob_auto_sun.rotation_euler = (0.872665, 0.174533, 0.523599)
bpy.context.view_layer.update()
